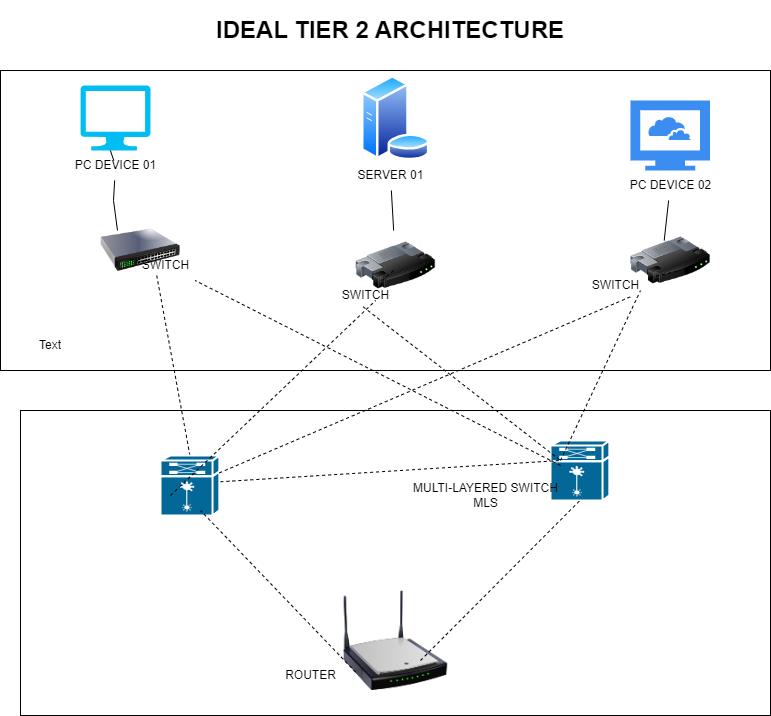

The diagram above was exported from draw.io. Its source (the exported page's mxGraphModel, read from the mxfile embedded in the PNG):
<mxGraphModel dx="2072" dy="1805" grid="1" gridSize="10" guides="1" tooltips="1" connect="1" arrows="1" fold="1" page="1" pageScale="1" pageWidth="850" pageHeight="1100" math="0" shadow="0">
  <root>
    <mxCell id="0" />
    <mxCell id="1" parent="0" />
    <mxCell id="Y_fE8vQvsGZrMahcz89O-1" value="" style="rounded=0;whiteSpace=wrap;html=1;" vertex="1" parent="1">
      <mxGeometry x="-700" y="60" width="770" height="300" as="geometry" />
    </mxCell>
    <mxCell id="Y_fE8vQvsGZrMahcz89O-3" value="" style="verticalLabelPosition=bottom;html=1;verticalAlign=top;align=center;strokeColor=none;fillColor=#00BEF2;shape=mxgraph.azure.computer;pointerEvents=1;" vertex="1" parent="1">
      <mxGeometry x="-620" y="75" width="70" height="65" as="geometry" />
    </mxCell>
    <mxCell id="Y_fE8vQvsGZrMahcz89O-4" value="" style="sketch=0;html=1;aspect=fixed;strokeColor=none;shadow=0;fillColor=#3B8DF1;verticalAlign=top;labelPosition=center;verticalLabelPosition=bottom;shape=mxgraph.gcp2.cloud_computer" vertex="1" parent="1">
      <mxGeometry x="-70" y="90" width="79.55" height="70" as="geometry" />
    </mxCell>
    <mxCell id="Y_fE8vQvsGZrMahcz89O-5" value="" style="image;aspect=fixed;perimeter=ellipsePerimeter;html=1;align=center;shadow=0;dashed=0;spacingTop=3;image=img/lib/active_directory/database_server.svg;" vertex="1" parent="1">
      <mxGeometry x="-339.7" y="65" width="69.7" height="85" as="geometry" />
    </mxCell>
    <mxCell id="Y_fE8vQvsGZrMahcz89O-6" value="" style="image;html=1;image=img/lib/clip_art/networking/Switch_128x128.png" vertex="1" parent="1">
      <mxGeometry x="-600" y="200" width="80" height="80" as="geometry" />
    </mxCell>
    <mxCell id="Y_fE8vQvsGZrMahcz89O-7" value="" style="image;html=1;image=img/lib/clip_art/networking/Router_128x128.png" vertex="1" parent="1">
      <mxGeometry x="-344.85" y="220" width="80" height="70" as="geometry" />
    </mxCell>
    <mxCell id="Y_fE8vQvsGZrMahcz89O-8" value="" style="image;html=1;image=img/lib/clip_art/networking/Router_128x128.png" vertex="1" parent="1">
      <mxGeometry x="-70" y="210" width="80" height="80" as="geometry" />
    </mxCell>
    <mxCell id="Y_fE8vQvsGZrMahcz89O-16" value="" style="endArrow=none;html=1;rounded=0;" edge="1" parent="1" source="Y_fE8vQvsGZrMahcz89O-33">
      <mxGeometry width="50" height="50" relative="1" as="geometry">
        <mxPoint x="-310.71" y="210" as="sourcePoint" />
        <mxPoint x="-310.71" y="150" as="targetPoint" />
      </mxGeometry>
    </mxCell>
    <mxCell id="Y_fE8vQvsGZrMahcz89O-18" value="" style="endArrow=none;html=1;rounded=0;" edge="1" parent="1" source="Y_fE8vQvsGZrMahcz89O-37">
      <mxGeometry width="50" height="50" relative="1" as="geometry">
        <mxPoint x="-36.29000000000002" y="230" as="sourcePoint" />
        <mxPoint x="-40" y="160" as="targetPoint" />
      </mxGeometry>
    </mxCell>
    <mxCell id="Y_fE8vQvsGZrMahcz89O-19" value="" style="endArrow=none;html=1;rounded=0;" edge="1" parent="1" source="Y_fE8vQvsGZrMahcz89O-32">
      <mxGeometry width="50" height="50" relative="1" as="geometry">
        <mxPoint x="-583" y="220" as="sourcePoint" />
        <mxPoint x="-586.71" y="150" as="targetPoint" />
        <Array as="points" />
      </mxGeometry>
    </mxCell>
    <mxCell id="Y_fE8vQvsGZrMahcz89O-24" value="" style="rounded=0;whiteSpace=wrap;html=1;" vertex="1" parent="1">
      <mxGeometry x="-680" y="400" width="750" height="305" as="geometry" />
    </mxCell>
    <mxCell id="Y_fE8vQvsGZrMahcz89O-20" value="" style="endArrow=none;dashed=1;html=1;rounded=0;entryX=1;entryY=1;entryDx=0;entryDy=0;" edge="1" parent="1" source="Y_fE8vQvsGZrMahcz89O-35">
      <mxGeometry width="50" height="50" relative="1" as="geometry">
        <mxPoint x="-310" y="440" as="sourcePoint" />
        <mxPoint x="-562.4299999999998" y="250" as="targetPoint" />
      </mxGeometry>
    </mxCell>
    <mxCell id="Y_fE8vQvsGZrMahcz89O-21" value="" style="endArrow=none;dashed=1;html=1;rounded=0;entryX=1;entryY=1;entryDx=0;entryDy=0;" edge="1" parent="1" source="Y_fE8vQvsGZrMahcz89O-34">
      <mxGeometry width="50" height="50" relative="1" as="geometry">
        <mxPoint x="-302.64" y="440" as="sourcePoint" />
        <mxPoint x="-307.0699999999998" y="260" as="targetPoint" />
      </mxGeometry>
    </mxCell>
    <mxCell id="Y_fE8vQvsGZrMahcz89O-22" value="" style="endArrow=none;dashed=1;html=1;rounded=0;entryX=1;entryY=1;entryDx=0;entryDy=0;" edge="1" parent="1" source="Y_fE8vQvsGZrMahcz89O-38">
      <mxGeometry width="50" height="50" relative="1" as="geometry">
        <mxPoint x="-300" y="440" as="sourcePoint" />
        <mxPoint x="-19.99999999999983" y="260" as="targetPoint" />
      </mxGeometry>
    </mxCell>
    <mxCell id="Y_fE8vQvsGZrMahcz89O-25" value="" style="shape=mxgraph.cisco.switches.multilayer_remote_switch;html=1;pointerEvents=1;dashed=0;fillColor=#036897;strokeColor=#ffffff;strokeWidth=2;verticalLabelPosition=bottom;verticalAlign=top;align=center;outlineConnect=0;" vertex="1" parent="1">
      <mxGeometry x="-150.00000000000003" y="430" width="58.85" height="60" as="geometry" />
    </mxCell>
    <mxCell id="Y_fE8vQvsGZrMahcz89O-26" value="" style="image;html=1;image=img/lib/clip_art/networking/Wireless_Router_N_128x128.png" vertex="1" parent="1">
      <mxGeometry x="-370" y="580" width="130" height="100" as="geometry" />
    </mxCell>
    <mxCell id="Y_fE8vQvsGZrMahcz89O-27" value="" style="endArrow=none;dashed=1;html=1;rounded=0;entryX=0.5;entryY=1;entryDx=0;entryDy=0;entryPerimeter=0;" edge="1" parent="1" target="Y_fE8vQvsGZrMahcz89O-25">
      <mxGeometry width="50" height="50" relative="1" as="geometry">
        <mxPoint x="-280" y="650" as="sourcePoint" />
        <mxPoint x="-330" y="500" as="targetPoint" />
      </mxGeometry>
    </mxCell>
    <mxCell id="Y_fE8vQvsGZrMahcz89O-28" value="&lt;h1&gt;&lt;b&gt;IDEAL TIER 2 ARCHITECTURE&lt;/b&gt;&lt;/h1&gt;" style="text;html=1;align=center;verticalAlign=middle;whiteSpace=wrap;rounded=0;" vertex="1" parent="1">
      <mxGeometry x="-650" width="680" height="40" as="geometry" />
    </mxCell>
    <mxCell id="Y_fE8vQvsGZrMahcz89O-29" value="Text" style="text;html=1;align=center;verticalAlign=middle;whiteSpace=wrap;rounded=0;" vertex="1" parent="1">
      <mxGeometry x="-680" y="320" width="60" height="30" as="geometry" />
    </mxCell>
    <mxCell id="Y_fE8vQvsGZrMahcz89O-36" value="" style="endArrow=none;dashed=1;html=1;rounded=0;entryX=0.374;entryY=0.825;entryDx=0;entryDy=0;exitX=0.5;exitY=0;exitDx=0;exitDy=0;exitPerimeter=0;entryPerimeter=0;" edge="1" parent="1" source="Y_fE8vQvsGZrMahcz89O-52" target="Y_fE8vQvsGZrMahcz89O-35">
      <mxGeometry width="50" height="50" relative="1" as="geometry">
        <mxPoint x="-310" y="440" as="sourcePoint" />
        <mxPoint x="-562.4299999999998" y="250" as="targetPoint" />
        <Array as="points" />
      </mxGeometry>
    </mxCell>
    <mxCell id="Y_fE8vQvsGZrMahcz89O-35" value="SWITCH" style="text;html=1;align=center;verticalAlign=middle;resizable=0;points=[];autosize=1;strokeColor=none;fillColor=none;" vertex="1" parent="1">
      <mxGeometry x="-570" y="240" width="70" height="30" as="geometry" />
    </mxCell>
    <mxCell id="Y_fE8vQvsGZrMahcz89O-39" value="MULTI-LAYERED SWITCH&lt;br&gt;MLS" style="text;html=1;align=center;verticalAlign=middle;resizable=0;points=[];autosize=1;strokeColor=none;fillColor=none;rotation=0;" vertex="1" parent="1">
      <mxGeometry x="-300" y="465" width="170" height="40" as="geometry" />
    </mxCell>
    <mxCell id="Y_fE8vQvsGZrMahcz89O-40" value="ROUTER" style="text;html=1;align=center;verticalAlign=middle;resizable=0;points=[];autosize=1;strokeColor=none;fillColor=none;" vertex="1" parent="1">
      <mxGeometry x="-425" y="650" width="70" height="30" as="geometry" />
    </mxCell>
    <mxCell id="Y_fE8vQvsGZrMahcz89O-41" value="" style="endArrow=none;html=1;rounded=0;" edge="1" parent="1" target="Y_fE8vQvsGZrMahcz89O-32">
      <mxGeometry width="50" height="50" relative="1" as="geometry">
        <mxPoint x="-583" y="220" as="sourcePoint" />
        <mxPoint x="-586.71" y="150" as="targetPoint" />
        <Array as="points">
          <mxPoint x="-587" y="190" />
        </Array>
      </mxGeometry>
    </mxCell>
    <mxCell id="Y_fE8vQvsGZrMahcz89O-32" value="PC DEVICE 01" style="text;html=1;align=center;verticalAlign=middle;resizable=0;points=[];autosize=1;strokeColor=none;fillColor=none;" vertex="1" parent="1">
      <mxGeometry x="-635" y="140" width="100" height="30" as="geometry" />
    </mxCell>
    <mxCell id="Y_fE8vQvsGZrMahcz89O-42" value="" style="endArrow=none;html=1;rounded=0;" edge="1" parent="1" source="Y_fE8vQvsGZrMahcz89O-7" target="Y_fE8vQvsGZrMahcz89O-33">
      <mxGeometry width="50" height="50" relative="1" as="geometry">
        <mxPoint x="-307" y="220" as="sourcePoint" />
        <mxPoint x="-310.71" y="150" as="targetPoint" />
      </mxGeometry>
    </mxCell>
    <mxCell id="Y_fE8vQvsGZrMahcz89O-33" value="SERVER 01" style="text;html=1;align=center;verticalAlign=middle;resizable=0;points=[];autosize=1;strokeColor=none;fillColor=none;" vertex="1" parent="1">
      <mxGeometry x="-355" y="150" width="90" height="30" as="geometry" />
    </mxCell>
    <mxCell id="Y_fE8vQvsGZrMahcz89O-43" value="" style="endArrow=none;html=1;rounded=0;" edge="1" parent="1" target="Y_fE8vQvsGZrMahcz89O-37">
      <mxGeometry width="50" height="50" relative="1" as="geometry">
        <mxPoint x="-36.29000000000002" y="230" as="sourcePoint" />
        <mxPoint x="-40" y="160" as="targetPoint" />
      </mxGeometry>
    </mxCell>
    <mxCell id="Y_fE8vQvsGZrMahcz89O-37" value="PC DEVICE 02" style="text;html=1;align=center;verticalAlign=middle;resizable=0;points=[];autosize=1;strokeColor=none;fillColor=none;" vertex="1" parent="1">
      <mxGeometry x="-80.22000000000003" y="160" width="100" height="30" as="geometry" />
    </mxCell>
    <mxCell id="Y_fE8vQvsGZrMahcz89O-44" value="" style="endArrow=none;dashed=1;html=1;rounded=0;" edge="1" parent="1">
      <mxGeometry width="50" height="50" relative="1" as="geometry">
        <mxPoint x="-140" y="450" as="sourcePoint" />
        <mxPoint x="-60" y="280" as="targetPoint" />
      </mxGeometry>
    </mxCell>
    <mxCell id="Y_fE8vQvsGZrMahcz89O-38" value="SWITCH" style="text;html=1;align=center;verticalAlign=middle;resizable=0;points=[];autosize=1;strokeColor=none;fillColor=none;" vertex="1" parent="1">
      <mxGeometry x="-120.00000000000003" y="260" width="70" height="30" as="geometry" />
    </mxCell>
    <mxCell id="Y_fE8vQvsGZrMahcz89O-45" value="" style="endArrow=none;dashed=1;html=1;rounded=0;entryX=0.433;entryY=0.816;entryDx=0;entryDy=0;exitX=0;exitY=0.5;exitDx=0;exitDy=0;exitPerimeter=0;entryPerimeter=0;" edge="1" parent="1" source="Y_fE8vQvsGZrMahcz89O-52" target="Y_fE8vQvsGZrMahcz89O-34">
      <mxGeometry width="50" height="50" relative="1" as="geometry">
        <mxPoint x="-302.64" y="440" as="sourcePoint" />
        <mxPoint x="-307.0699999999998" y="260" as="targetPoint" />
        <Array as="points">
          <mxPoint x="-140" y="450" />
        </Array>
      </mxGeometry>
    </mxCell>
    <mxCell id="Y_fE8vQvsGZrMahcz89O-34" value="SWITCH" style="text;html=1;align=center;verticalAlign=middle;resizable=0;points=[];autosize=1;strokeColor=none;fillColor=none;" vertex="1" parent="1">
      <mxGeometry x="-370" y="270" width="70" height="30" as="geometry" />
    </mxCell>
    <mxCell id="Y_fE8vQvsGZrMahcz89O-52" value="" style="shape=mxgraph.cisco.switches.multilayer_remote_switch;html=1;pointerEvents=1;dashed=0;fillColor=#036897;strokeColor=#ffffff;strokeWidth=2;verticalLabelPosition=bottom;verticalAlign=top;align=center;outlineConnect=0;" vertex="1" parent="1">
      <mxGeometry x="-540" y="445" width="58.85" height="60" as="geometry" />
    </mxCell>
    <mxCell id="Y_fE8vQvsGZrMahcz89O-53" value="" style="endArrow=none;dashed=1;html=1;rounded=0;exitX=0;exitY=0.5;exitDx=0;exitDy=0;exitPerimeter=0;entryX=0.25;entryY=1;entryDx=0;entryDy=0;" edge="1" parent="1" target="Y_fE8vQvsGZrMahcz89O-7">
      <mxGeometry width="50" height="50" relative="1" as="geometry">
        <mxPoint x="-530" y="485" as="sourcePoint" />
        <mxPoint x="-290" y="310" as="targetPoint" />
        <Array as="points" />
      </mxGeometry>
    </mxCell>
    <mxCell id="Y_fE8vQvsGZrMahcz89O-54" value="" style="endArrow=none;dashed=1;html=1;rounded=0;entryX=0.715;entryY=0.876;entryDx=0;entryDy=0;entryPerimeter=0;" edge="1" parent="1" source="Y_fE8vQvsGZrMahcz89O-52" target="Y_fE8vQvsGZrMahcz89O-38">
      <mxGeometry width="50" height="50" relative="1" as="geometry">
        <mxPoint x="-130" y="460" as="sourcePoint" />
        <mxPoint x="-40" y="300" as="targetPoint" />
      </mxGeometry>
    </mxCell>
    <mxCell id="Y_fE8vQvsGZrMahcz89O-55" value="" style="endArrow=none;dashed=1;html=1;rounded=0;" edge="1" parent="1" target="Y_fE8vQvsGZrMahcz89O-35">
      <mxGeometry width="50" height="50" relative="1" as="geometry">
        <mxPoint x="-140" y="455" as="sourcePoint" />
        <mxPoint x="-534" y="275" as="targetPoint" />
        <Array as="points" />
      </mxGeometry>
    </mxCell>
    <mxCell id="Y_fE8vQvsGZrMahcz89O-56" value="" style="endArrow=none;dashed=1;html=1;rounded=0;entryX=0.374;entryY=0.825;entryDx=0;entryDy=0;exitX=1.145;exitY=0.389;exitDx=0;exitDy=0;exitPerimeter=0;entryPerimeter=0;" edge="1" parent="1" source="Y_fE8vQvsGZrMahcz89O-40">
      <mxGeometry width="50" height="50" relative="1" as="geometry">
        <mxPoint x="-467" y="680" as="sourcePoint" />
        <mxPoint x="-500" y="500" as="targetPoint" />
        <Array as="points" />
      </mxGeometry>
    </mxCell>
  </root>
</mxGraphModel>